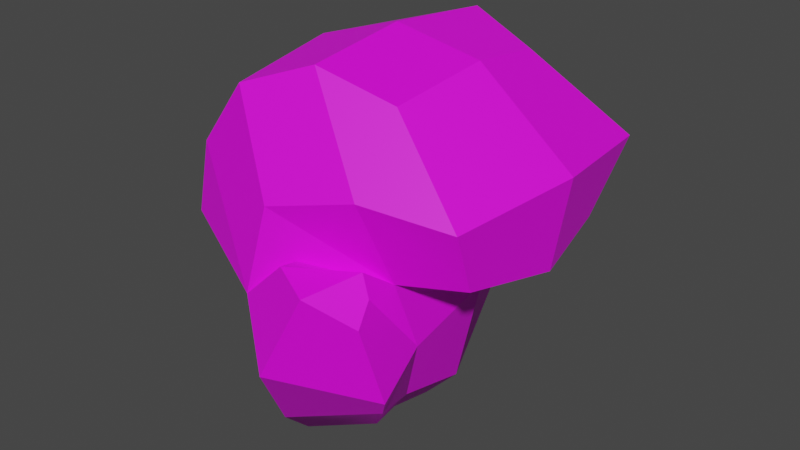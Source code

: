 # Source: Boxing_Glove_Left_.blend  (saved by Blender 2.91.10; exported with 4.5.12 LTS)
import bpy
from mathutils import Matrix  # noqa: F401  (used for matrix-valued properties, if any)

bpy.ops.wm.read_factory_settings(use_empty=True)
scene = bpy.context.scene
scene.name = 'Scene'

# ---- collections
col_collection = bpy.data.collections.new('Collection'); scene.collection.children.link(col_collection)

# ---- images (referenced by path relative to the original .blend; pixels are not part of the script)
import os
ASSET_DIR = os.environ.get("B2B_ASSET_DIR", "")  # directory of the original .blend (textures are referenced by path, not embedded)
HERE = os.path.dirname(os.path.abspath(__file__))  # packed textures are extracted next to this script under _unpacked/

def load_image(name, relpath, width, height, colorspace="sRGB"):
    """Load a texture the original file referenced (path relative to the .blend, or extracted next to this script)."""
    p = next((c for c in (os.path.join(HERE, relpath), os.path.join(ASSET_DIR, relpath)) if relpath and os.path.exists(c)), "")
    if p:
        img = bpy.data.images.load(p, check_existing=True)
        img.name = name
    else:  # same state as the original file: an image datablock whose file is absent (Cycles renders it pink)
        img = bpy.data.images.new(name, width, height)
        img.source = "FILE"
        img.filepath = "//" + (relpath or name)
    img.colorspace_settings.name = colorspace
    return img
img_boxing_glove_png_001 = load_image('Boxing-Glove.png.001', 'Boxing-Glove.png', 1024, 1024, 'sRGB')

# ---- materials (node trees are filled in below, after node groups)
mat_glove_material = bpy.data.materials.new('Glove Material')
mat_glove_material.use_transparent_shadow = False
mat_glove_material.diffuse_color = (1.0, 1.0, 1.0, 1.0)
mat_glove_material.roughness = 0.5528

# ---- material node trees
mat_glove_material.use_nodes = True; mat_glove_material.node_tree.nodes.clear()
_N = mat_glove_material.node_tree.nodes; _L = mat_glove_material.node_tree.links
n0 = _N.new('ShaderNodeBsdfPrincipled'); n0.name = 'Principled BSDF'; n0.location = (10, 300)
n0.distribution = 'GGX'
n0.subsurface_method = 'BURLEY'
n0.inputs[2].default_value = 0.5528
n0.inputs[3].default_value = 1.45
n0.inputs[27].default_value = (0.0, 0.0, 0.0, 1.0)
n0.inputs[28].default_value = 1.0
n1 = _N.new('ShaderNodeOutputMaterial'); n1.name = 'Material Output'; n1.location = (300, 300)
n2 = _N.new('ShaderNodeNormalMap'); n2.name = 'Normal Map'; n2.location = (-300, -300)
n2.label = 'Normal/Map'
n3 = _N.new('ShaderNodeTexImage'); n3.name = 'Image Texture'; n3.location = (-300, 600)
n3.image = img_boxing_glove_png_001
_L.new(n0.outputs[0], n1.inputs[0])
_L.new(n2.outputs[0], n0.inputs[5])
_L.new(n3.outputs[0], n0.inputs[0])
n1.is_active_output = True

# ---- world
world_world = bpy.data.worlds.new('World'); scene.world = world_world
world_world.use_nodes = True; world_world.node_tree.nodes.clear()
_N = world_world.node_tree.nodes; _L = world_world.node_tree.links
n0 = _N.new('ShaderNodeOutputWorld'); n0.name = 'World Output'; n0.location = (300, 300)
n1 = _N.new('ShaderNodeBackground'); n1.name = 'Background'; n1.location = (10, 300)
n1.inputs[0].default_value = (0.05088, 0.05088, 0.05088, 1.0)
_L.new(n1.outputs[0], n0.inputs[0])
n0.is_active_output = True
world_world.color = (0.05088, 0.05088, 0.05088)
world_world.use_sun_shadow = False
world_world.sun_shadow_jitter_overblur = 0.0

# ---- meshes
me_mesh_002 = bpy.data.meshes.new('Mesh.002')
me_mesh_002.from_pydata([(-0.09014, -0.01517, 0.05262), (-0.09016, -0.01517, -0.07979), (0.004193, -0.02719, -0.07979), (-0.04016, -0.04486, -0.103), (0.02282, 0.02052, -0.103), (0.03866, -0.05584, -0.01359), (0.05633, 0.05981, 0.07247), (-0.04007, -0.04483, 0.07579), (-0.1069, 0.05734, 0.07579), (-0.1033, -0.01901, -0.007422), (-0.1069, 0.05734, -0.103), (-0.02727, 0.04005, 0.1111), (-0.1182, 0.05823, -0.01359), (-0.03181, 0.03998, -0.1328), (0.05676, 0.02272, -0.01359), (0.09427, 0.05891, 0.05062), (-0.01329, 0.1007, 0.1056), (0.1027, 0.1077, 0.07579), (-0.06111, 0.1564, 0.07579), (0.0418, 0.1594, 0.05262), (-0.07651, 0.1621, -0.01359), (0.04982, 0.1708, -0.01359), (-0.06111, 0.1564, -0.103), (0.0417, 0.1596, -0.07979), (-0.01329, 0.1007, -0.1367), (0.1027, 0.1077, -0.1074), (0.02994, 0.04772, -0.09327), (0.09373, 0.05698, -0.07979), (0.06717, 0.04474, -0.01359), (0.107, 0.04971, -0.01359), (0.1183, 0.1155, -0.01359), (0.06427, -0.01035, 0.09103), (0.0414, -0.04175, 0.06681), (-0.008336, -0.04723, 0.1035), (0.007679, 0.008483, 0.1367), (0.0333, -0.04921, 0.03322), (0.05889, 0.009528, 0.05405), (0.04701, 0.07204, 0.08945), (0.00649, 0.07203, 0.1143), (0.0621, 0.04909, 0.1104), (0.03532, 0.06716, 0.128), (0.05475, 0.05875, 0.09303), (0.002838, 0.0671, 0.09751), (-0.09562, 0.11, 0.07579), (-0.1104, 0.1194, -0.01359), (-0.09562, 0.11, -0.103), (-0.02924, 0.07365, -0.1328), (0.04152, 0.1082, -0.124), (-0.009479, 0.1758, -0.09138), (-0.01356, 0.1823, -0.01359), (-0.009438, 0.1758, 0.0642), (0.04319, 0.114, 0.09068), (0.05062, 0.04784, -0.09833), (0.01296, -0.07439, 0.02486), (-0.01466, -0.07291, 0.07731), (0.0218, -0.06882, 0.04993), (-0.08549, -0.05185, -0.00547), (-0.03847, -0.07112, 0.05663), (0.0157, -0.07934, -0.01007), (-0.03836, -0.07114, -0.07677), (-0.006619, -0.05795, -0.05948), (-0.07559, -0.04898, -0.05948), (-0.07568, -0.04898, 0.03934)], [], [(51, 16, 6), (31, 34, 33, 32), (11, 8, 0, 7), (50, 18, 16, 51), (49, 20, 18, 50), (8, 12, 9, 0), (12, 10, 1, 9), (48, 22, 20, 49), (47, 24, 22, 48), (10, 13, 3, 1), (13, 4, 2, 3), (26, 24, 47, 52), (27, 29, 28, 52), (4, 14, 5, 2), (36, 31, 32, 35), (29, 15, 6, 28), (27, 25, 30, 29), (29, 30, 17, 15), (30, 21, 19, 17), (25, 23, 21, 30), (6, 16, 42), (11, 16, 18, 43), (43, 18, 20, 44), (44, 20, 22, 45), (45, 22, 24, 46), (46, 24, 26, 4), (4, 26, 28, 14), (14, 28, 6), (7, 33, 34, 11), (38, 40, 37), (14, 36, 35, 5), (38, 37, 6, 42), (41, 39, 31, 36), (31, 39, 40, 34), (34, 40, 38, 11), (6, 37, 41, 36), (6, 36, 14), (11, 38, 42), (16, 11, 42), (40, 39, 41, 37), (11, 43, 8), (8, 43, 44, 12), (12, 44, 45, 10), (10, 45, 46, 13), (13, 46, 4), (25, 27, 52, 47), (23, 25, 47, 48), (21, 23, 48, 49), (19, 21, 49, 50), (17, 19, 50, 51), (15, 17, 51, 6), (28, 26, 52), (62, 56, 61, 59, 60, 58, 53, 55, 54, 57), (3, 2, 60, 59), (9, 1, 61, 56), (32, 33, 54, 55), (1, 3, 59, 61), (0, 9, 56, 62), (5, 35, 53, 58), (35, 32, 55, 53), (7, 0, 62, 57), (33, 7, 57, 54), (2, 5, 58, 60)])
me_mesh_002.polygons.foreach_set('use_smooth', [True] * 63)
_k = set([(0, 7), (0, 8), (0, 9), (1, 3), (1, 9), (1, 10), (2, 3), (2, 4), (2, 5), (3, 13), (4, 13), (4, 14), (4, 26), (4, 46), (5, 14), (5, 35), (6, 14), (6, 15), (6, 16), (6, 28), (6, 36), (6, 37), (6, 42), (6, 51), (7, 11), (7, 33), (8, 11), (8, 12), (8, 43), (9, 12), (10, 12), (10, 13), (10, 45), (11, 16), (11, 34), (11, 38), (11, 42), (11, 43), (12, 44), (13, 46), (14, 28), (14, 36), (15, 17), (15, 29), (16, 18), (16, 42), (16, 51), (17, 19), (17, 30), (17, 51), (18, 20), (18, 43), (18, 50), (19, 21), (19, 50), (20, 22), (20, 44), (20, 49), (21, 23), (21, 30), (21, 49), (22, 24), (22, 45), (22, 48), (23, 25), (23, 48), (24, 26), (24, 46), (24, 47), (25, 27), (25, 30), (25, 47), (26, 28), (26, 52), (27, 29), (27, 52), (28, 29), (28, 52), (29, 30), (31, 32), (31, 34), (31, 36), (31, 39), (32, 33), (32, 35), (33, 34), (34, 40), (35, 36), (36, 41), (37, 38), (37, 40), (37, 41), (38, 40), (38, 42), (39, 40), (39, 41), (43, 44), (44, 45), (45, 46), (47, 48), (47, 52), (48, 49), (49, 50), (50, 51), (53, 55), (53, 58), (54, 55), (54, 57), (56, 61), (56, 62), (57, 62), (58, 60), (59, 60), (59, 61)])
me_mesh_002.attributes.new('sharp_edge', 'BOOLEAN', 'EDGE').data.foreach_set('value', [ (min(e.vertices), max(e.vertices)) in _k for e in me_mesh_002.edges])
_uv = me_mesh_002.uv_layers.new(name='map1')
_uv.uv.foreach_set('vector', [0.8862, 0.6579, 0.9058, 0.6404, 0.8622, 0.5865, 0.8866, 0.4941, 0.9468, 0.5189, 0.9031, 0.4455, 0.8547, 0.4527, 0.913, 0.5605, 0.8665, 0.5833, 0.836, 0.4877, 0.8665, 0.4486, 0.8513, 0.7394, 0.8665, 0.7138, 0.9058, 0.6404, 0.8862, 0.6579, 0.7487, 0.748, 0.7487, 0.7213, 0.8665, 0.7138, 0.8513, 0.7394, 0.8665, 0.5833, 0.7487, 0.5845, 0.7569, 0.4827, 0.836, 0.4877, 0.7487, 0.5845, 0.6309, 0.5833, 0.6615, 0.4877, 0.7569, 0.4827, 0.6462, 0.7395, 0.6309, 0.7138, 0.7487, 0.7213, 0.7487, 0.748, 0.6033, 0.6503, 0.5865, 0.6404, 0.6309, 0.7138, 0.6462, 0.7395, 0.6309, 0.5833, 0.5917, 0.5604, 0.6309, 0.4486, 0.6615, 0.4877, 0.5917, 0.5604, 0.6309, 0.5348, 0.6615, 0.4719, 0.6309, 0.4486, 0.6437, 0.5706, 0.5865, 0.6404, 0.6033, 0.6503, 0.6371, 0.5708, 0.6615, 0.5828, 0.7487, 0.5732, 0.7487, 0.5667, 0.6371, 0.5708, 0.1339, 0.7907, 0.2517, 0.7936, 0.2517, 0.69, 0.1644, 0.7278, 0.3408, 0.7762, 0.3895, 0.75, 0.3576, 0.7086, 0.3134, 0.6988, 0.7487, 0.5732, 0.8334, 0.5854, 0.8622, 0.5865, 0.7487, 0.5667, 0.6615, 0.5828, 0.6251, 0.6497, 0.7487, 0.66, 0.7487, 0.5732, 0.7487, 0.5732, 0.7487, 0.66, 0.8665, 0.6497, 0.8334, 0.5854, 0.7487, 0.66, 0.7487, 0.7329, 0.836, 0.7178, 0.8665, 0.6497, 0.6251, 0.6497, 0.6615, 0.718, 0.7487, 0.7329, 0.7487, 0.66, 0.8622, 0.5865, 0.9058, 0.6404, 0.8952, 0.5961, 0.913, 0.5605, 0.9058, 0.6404, 0.8665, 0.7138, 0.8665, 0.6526, 0.8665, 0.6526, 0.8665, 0.7138, 0.7487, 0.7213, 0.7487, 0.6651, 0.7487, 0.6651, 0.7487, 0.7213, 0.6309, 0.7138, 0.6309, 0.6526, 0.6309, 0.6526, 0.6309, 0.7138, 0.5865, 0.6404, 0.5917, 0.6048, 0.5917, 0.6048, 0.5865, 0.6404, 0.6437, 0.5706, 0.6309, 0.5348, 0.1339, 0.7907, 0.1466, 0.8265, 0.2517, 0.8226, 0.2517, 0.7936, 0.2517, 0.7936, 0.2517, 0.8226, 0.3651, 0.8425, 0.8665, 0.4486, 0.9031, 0.4455, 0.9468, 0.5189, 0.913, 0.5605, 0.9173, 0.6026, 0.9353, 0.5962, 0.8845, 0.6027, 0.2517, 0.7936, 0.3408, 0.7762, 0.3134, 0.6988, 0.2517, 0.69, 0.9173, 0.6026, 0.8845, 0.6027, 0.8622, 0.5865, 0.8952, 0.5961, 0.8893, 0.5851, 0.9122, 0.5724, 0.8866, 0.4941, 0.8379, 0.5203, 0.8866, 0.4941, 0.9122, 0.5724, 0.9353, 0.5962, 0.9468, 0.5189, 0.9468, 0.5189, 0.9353, 0.5962, 0.9173, 0.6026, 0.913, 0.5605, 0.8622, 0.5865, 0.8845, 0.6027, 0.8893, 0.5851, 0.8379, 0.5203, 0.3651, 0.8425, 0.3408, 0.7762, 0.2517, 0.7936, 0.913, 0.5605, 0.9173, 0.6026, 0.8952, 0.5961, 0.9058, 0.6404, 0.913, 0.5605, 0.8952, 0.5961, 0.9353, 0.5962, 0.9122, 0.5724, 0.8893, 0.5851, 0.8845, 0.6027, 0.913, 0.5605, 0.8665, 0.6526, 0.8665, 0.5833, 0.8665, 0.5833, 0.8665, 0.6526, 0.7487, 0.6651, 0.7487, 0.5845, 0.7487, 0.5845, 0.7487, 0.6651, 0.6309, 0.6526, 0.6309, 0.5833, 0.6309, 0.5833, 0.6309, 0.6526, 0.5917, 0.6048, 0.5917, 0.5604, 0.5917, 0.5604, 0.5917, 0.6048, 0.6309, 0.5348, 0.6251, 0.6497, 0.6615, 0.5828, 0.6371, 0.5708, 0.6033, 0.6503, 0.6615, 0.718, 0.6251, 0.6497, 0.6033, 0.6503, 0.6462, 0.7395, 0.7487, 0.7329, 0.6615, 0.718, 0.6462, 0.7395, 0.7487, 0.748, 0.836, 0.7178, 0.7487, 0.7329, 0.7487, 0.748, 0.8513, 0.7394, 0.8665, 0.6497, 0.836, 0.7178, 0.8513, 0.7394, 0.8862, 0.6579, 0.8334, 0.5854, 0.8665, 0.6497, 0.8862, 0.6579, 0.8622, 0.5865, 0.7487, 0.5667, 0.6437, 0.5706, 0.6371, 0.5708, 0.836, 0.4877, 0.7569, 0.4827, 0.6615, 0.4877, 0.6309, 0.4486, 0.6615, 0.4719, 0.2517, 0.69, 0.3134, 0.6988, 0.3576, 0.7086, 0.9031, 0.4455, 0.8665, 0.4486, 0.6309, 0.4486, 0.6615, 0.4719, 0.6615, 0.4719, 0.6309, 0.4486, 0.7569, 0.4827, 0.6615, 0.4877, 0.6615, 0.4877, 0.7569, 0.4827, 0.8547, 0.4527, 0.9031, 0.4455, 0.9031, 0.4455, 0.8547, 0.4527, 0.6615, 0.4877, 0.6309, 0.4486, 0.6309, 0.4486, 0.6615, 0.4877, 0.836, 0.4877, 0.7569, 0.4827, 0.7569, 0.4827, 0.836, 0.4877, 0.2517, 0.69, 0.3134, 0.6988, 0.3134, 0.6988, 0.2517, 0.69, 0.3134, 0.6988, 0.3576, 0.7086, 0.3576, 0.7086, 0.3134, 0.6988, 0.8665, 0.4486, 0.836, 0.4877, 0.836, 0.4877, 0.8665, 0.4486, 0.9031, 0.4455, 0.8665, 0.4486, 0.8665, 0.4486, 0.9031, 0.4455, 0.1644, 0.7278, 0.2517, 0.69, 0.2517, 0.69, 0.1644, 0.7278])
me_mesh_002.materials.append(mat_glove_material)
me_mesh_002.use_remesh_fix_poles = True
me_mesh_002.use_remesh_preserve_attributes = False
me_mesh_002.use_mirror_vertex_groups = False
me_mesh_002.update()
me_mesh_002.normals_split_custom_set([tuple(v) for v in zip(*[iter([0.2997, -0.238, 0.9239, 0.2997, -0.238, 0.9239, 0.2997, -0.238, 0.9239, 0.4287, -0.6227, 0.6546, 0.4287, -0.6227, 0.6546, 0.4287, -0.6227, 0.6546, 0.4287, -0.6227, 0.6546, -0.4824, -0.3156, 0.8171, -0.4824, -0.3156, 0.8171, -0.4824, -0.3156, 0.8171, -0.4824, -0.3156, 0.8171, 0.0695, 0.4785, 0.8753, 0.0695, 0.4785, 0.8753, 0.0695, 0.4785, 0.8753, 0.0695, 0.4785, 0.8753, -0.3154, 0.943, 0.1058, -0.3154, 0.943, 0.1058, -0.3154, 0.943, 0.1058, -0.3154, 0.943, 0.1058, -0.9615, -0.2219, 0.162, -0.9615, -0.2219, 0.162, -0.9615, -0.2219, 0.162, -0.9615, -0.2219, 0.162, -0.961, -0.2327, -0.1496, -0.961, -0.2327, -0.1496, -0.961, -0.2327, -0.1496, -0.961, -0.2327, -0.1496, -0.3158, 0.9429, -0.1055, -0.3158, 0.9429, -0.1055, -0.3158, 0.9429, -0.1055, -0.3158, 0.9429, -0.1055, 0.06542, 0.5126, -0.8562, 0.06542, 0.5126, -0.8562, 0.06542, 0.5126, -0.8562, 0.06542, 0.5126, -0.8562, -0.4662, -0.3045, -0.8306, -0.4662, -0.3045, -0.8306, -0.4662, -0.3045, -0.8306, -0.4662, -0.3045, -0.8306, 0.4247, -0.4091, -0.8076, 0.4247, -0.4091, -0.8076, 0.4247, -0.4091, -0.8076, 0.4247, -0.4091, -0.8076, 0.1363, -0.4688, -0.8727, 0.1363, -0.4688, -0.8727, 0.1363, -0.4688, -0.8727, 0.1363, -0.4688, -0.8727, 0.1894, -0.9763, -0.1045, 0.1894, -0.9763, -0.1045, 0.1894, -0.9763, -0.1045, 0.1894, -0.9763, -0.1045, 0.8446, -0.3239, -0.4264, 0.8446, -0.3239, -0.4264, 0.8446, -0.3239, -0.4264, 0.8446, -0.3239, -0.4264, 0.9002, -0.366, -0.2362, 0.9002, -0.366, -0.2362, 0.9002, -0.366, -0.2362, 0.9002, -0.366, -0.2362, 0.1, -0.9797, 0.1739, 0.1, -0.9797, 0.1739, 0.1, -0.9797, 0.1739, 0.1, -0.9797, 0.1739, 0.9628, -0.2082, -0.1725, 0.9628, -0.2082, -0.1725, 0.9628, -0.2082, -0.1725, 0.9628, -0.2082, -0.1725, 0.9623, -0.2047, 0.1789, 0.9623, -0.2047, 0.1789, 0.9623, -0.2047, 0.1789, 0.9623, -0.2047, 0.1789, 0.606, 0.7731, 0.1875, 0.606, 0.7731, 0.1875, 0.606, 0.7731, 0.1875, 0.606, 0.7731, 0.1875, 0.6037, 0.7762, -0.1819, 0.6037, 0.7762, -0.1819, 0.6037, 0.7762, -0.1819, 0.6037, 0.7762, -0.1819, 0.4221, -0.01508, 0.9064, 0.4221, -0.01508, 0.9064, 0.4221, -0.01508, 0.9064, -0.315, 0.1904, 0.9298, -0.315, 0.1904, 0.9298, -0.315, 0.1904, 0.9298, -0.315, 0.1904, 0.9298, -0.7799, 0.5987, 0.1825, -0.7799, 0.5987, 0.1825, -0.7799, 0.5987, 0.1825, -0.7799, 0.5987, 0.1825, -0.7799, 0.5987, -0.1825, -0.7799, 0.5987, -0.1825, -0.7799, 0.5987, -0.1825, -0.7799, 0.5987, -0.1825, -0.353, 0.1937, -0.9154, -0.353, 0.1937, -0.9154, -0.353, 0.1937, -0.9154, -0.353, 0.1937, -0.9154, 0.5113, -0.1272, -0.8499, 0.5113, -0.1272, -0.8499, 0.5113, -0.1272, -0.8499, 0.5113, -0.1272, -0.8499, 0.8934, -0.2439, -0.3772, 0.8934, -0.2439, -0.3772, 0.8934, -0.2439, -0.3772, 0.8934, -0.2439, -0.3772, 0.8884, -0.42, 0.1854, 0.8884, -0.42, 0.1854, 0.8884, -0.42, 0.1854, -0.6733, -0.2076, 0.7097, -0.6733, -0.2076, 0.7097, -0.6733, -0.2076, 0.7097, -0.6733, -0.2076, 0.7097, 0.09337, 0.9838, 0.1531, 0.09337, 0.9838, 0.1531, 0.09337, 0.9838, 0.1531, 0.9525, -0.3045, 0.009309, 0.9525, -0.3045, 0.009309, 0.9525, -0.3045, 0.009309, 0.9525, -0.3045, 0.009309, -0.1824, 0.8637, -0.4699, -0.1824, 0.8637, -0.4699, -0.1824, 0.8637, -0.4699, -0.1824, 0.8637, -0.4699, 0.9783, 0.1392, -0.1534, 0.9783, 0.1392, -0.1534, 0.9783, 0.1392, -0.1534, 0.9783, 0.1392, -0.1534, 0.5382, -0.1903, 0.8211, 0.5382, -0.1903, 0.8211, 0.5382, -0.1903, 0.8211, 0.5382, -0.1903, 0.8211, -0.3685, 0.303, 0.8788, -0.3685, 0.303, 0.8788, -0.3685, 0.303, 0.8788, -0.3685, 0.303, 0.8788, 0.9866, 0.1407, 0.0829, 0.9866, 0.1407, 0.0829, 0.9866, 0.1407, 0.0829, 0.9866, 0.1407, 0.0829, 0.9981, 0.05829, -0.02017, 0.9981, 0.05829, -0.02017, 0.9981, 0.05829, -0.02017, -0.6829, 0.7276, -0.06515, -0.6829, 0.7276, -0.06515, -0.6829, 0.7276, -0.06515, 0.422, -0.01515, 0.9065, 0.422, -0.01515, 0.9065, 0.422, -0.01515, 0.9065, 0.7036, 0.6725, 0.2295, 0.7036, 0.6725, 0.2295, 0.7036, 0.6725, 0.2295, 0.7036, 0.6725, 0.2295, -0.3885, 0.08337, 0.9177, -0.3885, 0.08337, 0.9177, -0.3885, 0.08337, 0.9177, -0.9747, 0.1639, 0.1518, -0.9747, 0.1639, 0.1518, -0.9747, 0.1639, 0.1518, -0.9747, 0.1639, 0.1518, -0.9747, 0.1639, -0.1518, -0.9747, 0.1639, -0.1518, -0.9747, 0.1639, -0.1518, -0.9747, 0.1639, -0.1518, -0.3683, 0.05918, -0.9278, -0.3683, 0.05918, -0.9278, -0.3683, 0.05918, -0.9278, -0.3683, 0.05918, -0.9278, 0.4686, -0.03574, -0.8827, 0.4686, -0.03574, -0.8827, 0.4686, -0.03574, -0.8827, 0.3209, -0.4093, -0.8541, 0.3209, -0.4093, -0.8541, 0.3209, -0.4093, -0.8541, 0.3209, -0.4093, -0.8541, 0.2759, 0.6262, -0.7292, 0.2759, 0.6262, -0.7292, 0.2759, 0.6262, -0.7292, 0.2759, 0.6262, -0.7292, 0.2453, 0.9613, -0.1253, 0.2453, 0.9613, -0.1253, 0.2453, 0.9613, -0.1253, 0.2453, 0.9613, -0.1253, 0.2462, 0.961, 0.1263, 0.2462, 0.961, 0.1263, 0.2462, 0.961, 0.1263, 0.2462, 0.961, 0.1263, 0.3001, 0.6179, 0.7267, 0.3001, 0.6179, 0.7267, 0.3001, 0.6179, 0.7267, 0.3001, 0.6179, 0.7267, 0.3062, -0.3578, 0.8822, 0.3062, -0.3578, 0.8822, 0.3062, -0.3578, 0.8822, 0.3062, -0.3578, 0.8822, -0.003121, -0.9993, -0.03595, -0.003121, -0.9993, -0.03595, -0.003121, -0.9993, -0.03595, -0.2051, -0.9784, -0.0249, -0.2051, -0.9784, -0.0249, -0.2051, -0.9784, -0.0249, -0.2051, -0.9784, -0.0249, -0.2051, -0.9784, -0.0249, -0.2051, -0.9784, -0.0249, -0.2051, -0.9784, -0.0249, -0.2051, -0.9784, -0.0249, -0.2051, -0.9784, -0.0249, -0.2051, -0.9784, -0.0249, -0.07978, -0.7114, -0.6983, 0.5656, -0.5878, -0.5784, 0.5695, -0.5912, -0.5711, 0.02242, -0.7106, -0.7032, -0.879, -0.4768, 0.01112, -0.7515, -0.5455, -0.3709, -0.7489, -0.5466, -0.3747, -0.8791, -0.4759, 0.02537, 0.6486, -0.6876, 0.3264, 0.03488, -0.7197, 0.6934, -0.1218, -0.6952, 0.7085, 0.7235, -0.6653, 0.1843, -0.7515, -0.5455, -0.3709, -0.07978, -0.7114, -0.6983, 0.02242, -0.7106, -0.7032, -0.7489, -0.5466, -0.3747, -0.7696, -0.4895, 0.4099, -0.879, -0.4768, 0.01112, -0.8791, -0.4759, 0.02537, -0.7398, -0.4947, 0.4561, 0.7005, -0.6789, -0.2199, 0.7906, -0.6123, -0.00533, 0.7651, -0.6395, 0.07502, 0.7074, -0.6818, -0.1864, 0.7906, -0.6123, -0.00533, 0.6486, -0.6876, 0.3264, 0.7235, -0.6653, 0.1843, 0.7651, -0.6395, 0.07502, -0.5903, -0.4997, 0.6339, -0.7696, -0.4895, 0.4099, -0.7398, -0.4947, 0.4561, -0.5903, -0.4997, 0.6339, 0.03488, -0.7197, 0.6934, -0.5903, -0.4997, 0.6339, -0.5903, -0.4997, 0.6339, -0.1218, -0.6952, 0.7085, 0.5656, -0.5878, -0.5784, 0.7005, -0.6789, -0.2199, 0.7074, -0.6818, -0.1864, 0.5695, -0.5912, -0.5711])] * 3)])

# ---- objects
ob_boxing_glove__left = bpy.data.objects.new('Boxing Glove (Left)', me_mesh_002)

# ---- transforms, parenting, visibility, modifiers, constraints
ob_boxing_glove__left.location = (0.0, 0.0, 0.0)
ob_boxing_glove__left.rotation_euler = (1.571, -0.0, 0.0)
ob_boxing_glove__left.color = (0.8, 0.8, 0.8, 1.0)
ob_boxing_glove__left.lineart.crease_threshold = 0.0

# ---- collection membership
col_collection.objects.link(ob_boxing_glove__left)

# ---- scene / render settings (as saved in the file)
scene.frame_start = 1; scene.frame_end = 250; scene.frame_set(1)
scene.render.engine = 'BLENDER_EEVEE_NEXT'
scene.render.film_transparent = True
scene.cycles.use_denoising = False
scene.cycles.samples = 128
scene.cycles.sampling_pattern = 'TABULATED_SOBOL'
scene.cycles.use_adaptive_sampling = False
scene.cycles.use_light_tree = False
scene.eevee.use_raytracing = True
scene.view_settings.view_transform = 'Filmic'
bpy.context.view_layer.update()

# ---- added for rendering (the .blend has no active camera and no usable light): camera, sun
cam_auto = bpy.data.cameras.new('AutoCamera')
cam_auto.lens = 50.0
cam_auto.sensor_width = 36.0
cam_auto.clip_end = 1000.0
ob_auto_camera = bpy.data.objects.new('AutoCamera', cam_auto)
scene.collection.objects.link(ob_auto_camera)
ob_auto_camera.location = (0.412848, -0.495405, 0.381745)
ob_auto_camera.rotation_euler = (1.09748, -7.21219e-08, 0.694738)
scene.camera = ob_auto_camera
light_auto_sun = bpy.data.lights.new('AutoSun', 'SUN')
light_auto_sun.energy = 3.0
light_auto_sun.angle = 0.0523599
ob_auto_sun = bpy.data.objects.new('AutoSun', light_auto_sun)
scene.collection.objects.link(ob_auto_sun)
ob_auto_sun.rotation_euler = (0.872665, 0.174533, 0.523599)
bpy.context.view_layer.update()
